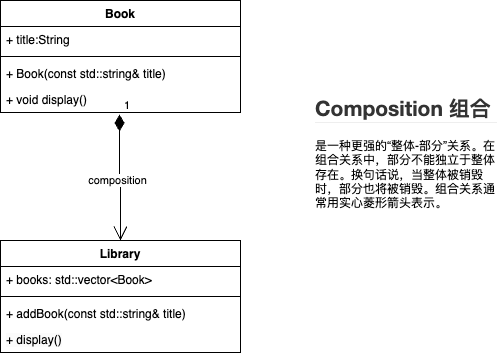

The diagram above was exported from draw.io. Its source (the exported page's mxGraphModel, read from the mxfile embedded in the PNG):
<mxGraphModel dx="1100" dy="769" grid="1" gridSize="10" guides="1" tooltips="1" connect="1" arrows="1" fold="1" page="1" pageScale="1" pageWidth="827" pageHeight="1169" math="0" shadow="0">
  <root>
    <mxCell id="WIyWlLk6GJQsqaUBKTNV-0" />
    <mxCell id="WIyWlLk6GJQsqaUBKTNV-1" parent="WIyWlLk6GJQsqaUBKTNV-0" />
    <mxCell id="UIy1dK9eQRYkPqvla1W2-0" value="Book" style="swimlane;fontStyle=1;align=center;verticalAlign=top;childLayout=stackLayout;horizontal=1;startSize=26;horizontalStack=0;resizeParent=1;resizeParentMax=0;resizeLast=0;collapsible=1;marginBottom=0;whiteSpace=wrap;html=1;" vertex="1" parent="WIyWlLk6GJQsqaUBKTNV-1">
      <mxGeometry x="140" y="120" width="240" height="112" as="geometry">
        <mxRectangle x="280" y="120" width="70" height="30" as="alternateBounds" />
      </mxGeometry>
    </mxCell>
    <mxCell id="UIy1dK9eQRYkPqvla1W2-1" value="+ title:String" style="text;strokeColor=none;fillColor=none;align=left;verticalAlign=top;spacingLeft=4;spacingRight=4;overflow=hidden;rotatable=0;points=[[0,0.5],[1,0.5]];portConstraint=eastwest;whiteSpace=wrap;html=1;" vertex="1" parent="UIy1dK9eQRYkPqvla1W2-0">
      <mxGeometry y="26" width="240" height="26" as="geometry" />
    </mxCell>
    <mxCell id="UIy1dK9eQRYkPqvla1W2-2" value="" style="line;strokeWidth=1;fillColor=none;align=left;verticalAlign=middle;spacingTop=-1;spacingLeft=3;spacingRight=3;rotatable=0;labelPosition=right;points=[];portConstraint=eastwest;strokeColor=inherit;" vertex="1" parent="UIy1dK9eQRYkPqvla1W2-0">
      <mxGeometry y="52" width="240" height="8" as="geometry" />
    </mxCell>
    <mxCell id="UIy1dK9eQRYkPqvla1W2-3" value="+ Book(const std::string&amp;amp; title)" style="text;strokeColor=none;fillColor=none;align=left;verticalAlign=top;spacingLeft=4;spacingRight=4;overflow=hidden;rotatable=0;points=[[0,0.5],[1,0.5]];portConstraint=eastwest;whiteSpace=wrap;html=1;" vertex="1" parent="UIy1dK9eQRYkPqvla1W2-0">
      <mxGeometry y="60" width="240" height="26" as="geometry" />
    </mxCell>
    <mxCell id="UIy1dK9eQRYkPqvla1W2-4" value="+ void display()&amp;nbsp;" style="text;strokeColor=none;fillColor=none;align=left;verticalAlign=top;spacingLeft=4;spacingRight=4;overflow=hidden;rotatable=0;points=[[0,0.5],[1,0.5]];portConstraint=eastwest;whiteSpace=wrap;html=1;" vertex="1" parent="UIy1dK9eQRYkPqvla1W2-0">
      <mxGeometry y="86" width="240" height="26" as="geometry" />
    </mxCell>
    <mxCell id="UIy1dK9eQRYkPqvla1W2-5" value="Library" style="swimlane;fontStyle=1;align=center;verticalAlign=top;childLayout=stackLayout;horizontal=1;startSize=26;horizontalStack=0;resizeParent=1;resizeParentMax=0;resizeLast=0;collapsible=1;marginBottom=0;whiteSpace=wrap;html=1;" vertex="1" parent="WIyWlLk6GJQsqaUBKTNV-1">
      <mxGeometry x="140" y="360" width="240" height="112" as="geometry">
        <mxRectangle x="280" y="360" width="100" height="30" as="alternateBounds" />
      </mxGeometry>
    </mxCell>
    <mxCell id="UIy1dK9eQRYkPqvla1W2-6" value="+ books:&amp;nbsp;std::vector&amp;lt;Book&amp;gt;" style="text;strokeColor=none;fillColor=none;align=left;verticalAlign=top;spacingLeft=4;spacingRight=4;overflow=hidden;rotatable=0;points=[[0,0.5],[1,0.5]];portConstraint=eastwest;whiteSpace=wrap;html=1;" vertex="1" parent="UIy1dK9eQRYkPqvla1W2-5">
      <mxGeometry y="26" width="240" height="26" as="geometry" />
    </mxCell>
    <mxCell id="UIy1dK9eQRYkPqvla1W2-7" value="" style="line;strokeWidth=1;fillColor=none;align=left;verticalAlign=middle;spacingTop=-1;spacingLeft=3;spacingRight=3;rotatable=0;labelPosition=right;points=[];portConstraint=eastwest;strokeColor=inherit;" vertex="1" parent="UIy1dK9eQRYkPqvla1W2-5">
      <mxGeometry y="52" width="240" height="8" as="geometry" />
    </mxCell>
    <mxCell id="UIy1dK9eQRYkPqvla1W2-8" value="+&amp;nbsp;addBook(const std::string&amp;amp; title)" style="text;strokeColor=none;fillColor=none;align=left;verticalAlign=top;spacingLeft=4;spacingRight=4;overflow=hidden;rotatable=0;points=[[0,0.5],[1,0.5]];portConstraint=eastwest;whiteSpace=wrap;html=1;" vertex="1" parent="UIy1dK9eQRYkPqvla1W2-5">
      <mxGeometry y="60" width="240" height="26" as="geometry" />
    </mxCell>
    <mxCell id="UIy1dK9eQRYkPqvla1W2-10" value="&lt;span style=&quot;color: rgb(0, 0, 0); font-family: Helvetica; font-size: 12px; font-style: normal; font-variant-ligatures: normal; font-variant-caps: normal; font-weight: 400; letter-spacing: normal; orphans: 2; text-align: left; text-indent: 0px; text-transform: none; widows: 2; word-spacing: 0px; -webkit-text-stroke-width: 0px; background-color: rgb(251, 251, 251); text-decoration-thickness: initial; text-decoration-style: initial; text-decoration-color: initial; float: none; display: inline !important;&quot;&gt;+&amp;nbsp;display()&lt;/span&gt;" style="text;strokeColor=none;fillColor=none;align=left;verticalAlign=top;spacingLeft=4;spacingRight=4;overflow=hidden;rotatable=0;points=[[0,0.5],[1,0.5]];portConstraint=eastwest;whiteSpace=wrap;html=1;" vertex="1" parent="UIy1dK9eQRYkPqvla1W2-5">
      <mxGeometry y="86" width="240" height="26" as="geometry" />
    </mxCell>
    <mxCell id="UIy1dK9eQRYkPqvla1W2-19" value="&lt;h2 style=&quot;box-sizing: border-box; break-after: avoid-page; break-inside: avoid; orphans: 4; font-size: 1.75em; margin-top: 1rem; margin-bottom: 1rem; position: relative; line-height: 1.225; cursor: text; border-bottom: 1px solid rgb(238, 238, 238); caret-color: rgb(51, 51, 51); color: rgb(51, 51, 51); font-family: &amp;quot;Open Sans&amp;quot;, &amp;quot;Clear Sans&amp;quot;, &amp;quot;Helvetica Neue&amp;quot;, Helvetica, Arial, &amp;quot;Segoe UI Emoji&amp;quot;, sans-serif; background-color: rgb(255, 255, 255);&quot; class=&quot;md-end-block md-heading md-focus&quot;&gt;Composition 组合&lt;/h2&gt;&lt;div&gt;是一种更强的“整体-部分”关系。在组合关系中，部分不能独立于整体存在。换句话说，当整体被销毁时，部分也将被销毁。组合关系通常用实心菱形箭头表示。&lt;br&gt;&lt;/div&gt;&lt;p&gt;&lt;br&gt;&lt;/p&gt;" style="text;html=1;strokeColor=none;fillColor=none;spacing=5;spacingTop=-20;whiteSpace=wrap;overflow=hidden;rounded=0;" vertex="1" parent="WIyWlLk6GJQsqaUBKTNV-1">
      <mxGeometry x="450" y="210" width="190" height="120" as="geometry" />
    </mxCell>
    <mxCell id="UIy1dK9eQRYkPqvla1W2-20" value="1" style="endArrow=open;html=1;endSize=12;startArrow=diamondThin;startSize=14;startFill=1;edgeStyle=orthogonalEdgeStyle;align=left;verticalAlign=bottom;rounded=0;exitX=0.496;exitY=1.077;exitDx=0;exitDy=0;exitPerimeter=0;" edge="1" parent="WIyWlLk6GJQsqaUBKTNV-1" source="UIy1dK9eQRYkPqvla1W2-4" target="UIy1dK9eQRYkPqvla1W2-5">
      <mxGeometry x="-1" y="3" relative="1" as="geometry">
        <mxPoint x="110" y="610" as="sourcePoint" />
        <mxPoint x="270" y="610" as="targetPoint" />
        <Array as="points">
          <mxPoint x="260" y="296" />
        </Array>
      </mxGeometry>
    </mxCell>
    <mxCell id="UIy1dK9eQRYkPqvla1W2-21" value="composition" style="edgeLabel;html=1;align=center;verticalAlign=middle;resizable=0;points=[];" vertex="1" connectable="0" parent="UIy1dK9eQRYkPqvla1W2-20">
      <mxGeometry x="0.0394" y="-4" relative="1" as="geometry">
        <mxPoint as="offset" />
      </mxGeometry>
    </mxCell>
  </root>
</mxGraphModel>